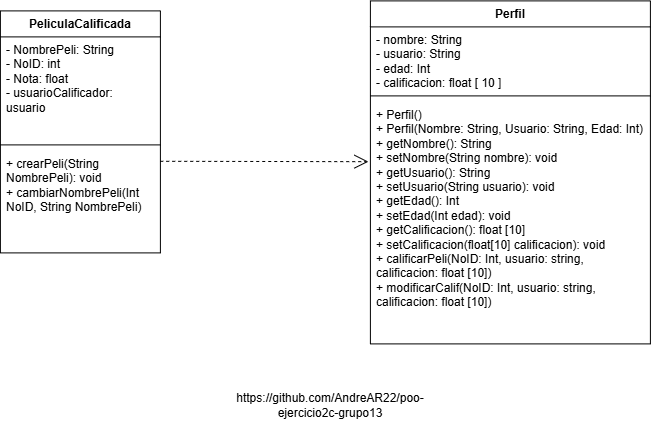

The diagram above was exported from draw.io. Its source (the exported page's mxGraphModel, read from the mxfile embedded in the PNG):
<mxGraphModel dx="1895" dy="510" grid="1" gridSize="10" guides="1" tooltips="1" connect="1" arrows="1" fold="1" page="1" pageScale="1" pageWidth="827" pageHeight="1169" math="0" shadow="0">
  <root>
    <mxCell id="0" />
    <mxCell id="1" parent="0" />
    <mxCell id="woo6Aj4CBW5KDQqfSEem-14" parent="1" style="swimlane;fontStyle=1;align=center;verticalAlign=top;childLayout=stackLayout;horizontal=1;startSize=26;horizontalStack=0;resizeParent=1;resizeParentMax=0;resizeLast=0;collapsible=1;marginBottom=0;whiteSpace=wrap;html=1;" value="Perfil" vertex="1">
      <mxGeometry height="343" width="280" x="170" y="70" as="geometry">
        <mxRectangle height="30" width="70" x="150" y="10" as="alternateBounds" />
      </mxGeometry>
    </mxCell>
    <mxCell id="woo6Aj4CBW5KDQqfSEem-15" parent="woo6Aj4CBW5KDQqfSEem-14" style="text;strokeColor=none;fillColor=none;align=left;verticalAlign=top;spacingLeft=4;spacingRight=4;overflow=hidden;rotatable=0;points=[[0,0.5],[1,0.5]];portConstraint=eastwest;whiteSpace=wrap;html=1;" value="- nombre: String&lt;div&gt;- usuario: String&lt;/div&gt;&lt;div&gt;- edad: Int&lt;/div&gt;&lt;div&gt;- calificacion: float [ 10 ]&lt;/div&gt;&lt;div&gt;&lt;br&gt;&lt;/div&gt;" vertex="1">
      <mxGeometry height="63" width="280" y="26" as="geometry" />
    </mxCell>
    <mxCell id="woo6Aj4CBW5KDQqfSEem-16" parent="woo6Aj4CBW5KDQqfSEem-14" style="line;strokeWidth=1;fillColor=none;align=left;verticalAlign=middle;spacingTop=-1;spacingLeft=3;spacingRight=3;rotatable=0;labelPosition=right;points=[];portConstraint=eastwest;strokeColor=inherit;" value="" vertex="1">
      <mxGeometry height="12" width="280" y="89" as="geometry" />
    </mxCell>
    <mxCell id="woo6Aj4CBW5KDQqfSEem-17" parent="woo6Aj4CBW5KDQqfSEem-14" style="text;strokeColor=none;fillColor=none;align=left;verticalAlign=top;spacingLeft=4;spacingRight=4;overflow=hidden;rotatable=0;points=[[0,0.5],[1,0.5]];portConstraint=eastwest;whiteSpace=wrap;html=1;" value="+ Perfil()&lt;div&gt;+ Perfil(Nombre: String, Usuario: String, Edad: Int)&lt;/div&gt;&lt;div&gt;+ getNombre(): String&lt;/div&gt;&lt;div&gt;+ s&lt;span style=&quot;background-color: transparent; color: light-dark(rgb(0, 0, 0), rgb(255, 255, 255));&quot;&gt;etNombre(String nombre): void&lt;/span&gt;&lt;/div&gt;&lt;div&gt;+ getUsuario(): String&lt;/div&gt;&lt;div&gt;+ setUsuario(String usuario): void&amp;nbsp;&lt;/div&gt;&lt;div&gt;+ getEdad(): Int&lt;/div&gt;&lt;div&gt;+ setEdad(Int edad): void&lt;/div&gt;&lt;div&gt;+ getCalificacion(): float [10]&lt;/div&gt;&lt;div&gt;+ setCalificacion(float[10] calificacion): void&lt;/div&gt;&lt;div&gt;+ calificarPeli(NoID: Int, usuario: string, calificacion: float [10])&lt;/div&gt;&lt;div&gt;+ modificarCalif(NoID: Int, usuario: string, calificacion: float [10])&lt;br&gt;&lt;/div&gt;&lt;div&gt;&lt;br&gt;&lt;/div&gt;" vertex="1">
      <mxGeometry height="242" width="280" y="101" as="geometry" />
    </mxCell>
    <mxCell id="woo6Aj4CBW5KDQqfSEem-18" parent="1" style="swimlane;fontStyle=1;align=center;verticalAlign=top;childLayout=stackLayout;horizontal=1;startSize=26;horizontalStack=0;resizeParent=1;resizeParentMax=0;resizeLast=0;collapsible=1;marginBottom=0;whiteSpace=wrap;html=1;" value="PeliculaCalificada" vertex="1">
      <mxGeometry height="242" width="160" x="-200" y="80" as="geometry" />
    </mxCell>
    <mxCell id="woo6Aj4CBW5KDQqfSEem-19" parent="woo6Aj4CBW5KDQqfSEem-18" style="text;strokeColor=none;fillColor=none;align=left;verticalAlign=top;spacingLeft=4;spacingRight=4;overflow=hidden;rotatable=0;points=[[0,0.5],[1,0.5]];portConstraint=eastwest;whiteSpace=wrap;html=1;" value="- NombrePeli: String&lt;div&gt;- NoID: int&lt;/div&gt;&lt;div&gt;- Nota: float&lt;div&gt;- usuarioCalificador: usuario&amp;nbsp;&lt;/div&gt;&lt;div&gt;&lt;br&gt;&lt;/div&gt;&lt;/div&gt;&lt;div&gt;&lt;br&gt;&lt;/div&gt;" vertex="1">
      <mxGeometry height="102" width="160" y="26" as="geometry" />
    </mxCell>
    <mxCell id="woo6Aj4CBW5KDQqfSEem-20" parent="woo6Aj4CBW5KDQqfSEem-18" style="line;strokeWidth=1;fillColor=none;align=left;verticalAlign=middle;spacingTop=-1;spacingLeft=3;spacingRight=3;rotatable=0;labelPosition=right;points=[];portConstraint=eastwest;strokeColor=inherit;" value="" vertex="1">
      <mxGeometry height="12" width="160" y="128" as="geometry" />
    </mxCell>
    <mxCell id="woo6Aj4CBW5KDQqfSEem-21" parent="woo6Aj4CBW5KDQqfSEem-18" style="text;strokeColor=none;fillColor=none;align=left;verticalAlign=top;spacingLeft=4;spacingRight=4;overflow=hidden;rotatable=0;points=[[0,0.5],[1,0.5]];portConstraint=eastwest;whiteSpace=wrap;html=1;" value="+ crearPeli(String NombrePeli): void&lt;div&gt;+ cambiarNombrePeli(Int NoID, String NombrePeli)&lt;/div&gt;" vertex="1">
      <mxGeometry height="102" width="160" y="140" as="geometry" />
    </mxCell>
    <mxCell id="6E_xXyh16xafiWZfkAYa-5" parent="1" style="text;html=1;whiteSpace=wrap;strokeColor=none;fillColor=none;align=center;verticalAlign=middle;rounded=0;" value="https://github.com/AndreAR22/poo-ejercicio2c-grupo13" vertex="1">
      <mxGeometry height="30" width="60" x="100" y="460" as="geometry" />
    </mxCell>
    <mxCell id="woo6Aj4CBW5KDQqfSEem-25" edge="1" parent="1" source="woo6Aj4CBW5KDQqfSEem-21" style="endArrow=open;endSize=12;dashed=1;html=1;rounded=0;entryX=-0.007;entryY=0.247;entryDx=0;entryDy=0;entryPerimeter=0;exitX=0.999;exitY=0.102;exitDx=0;exitDy=0;exitPerimeter=0;" target="woo6Aj4CBW5KDQqfSEem-17" value="">
      <mxGeometry relative="1" width="160" as="geometry">
        <mxPoint x="-40" y="230" as="sourcePoint" />
        <mxPoint x="120" y="230" as="targetPoint" />
      </mxGeometry>
    </mxCell>
  </root>
</mxGraphModel>